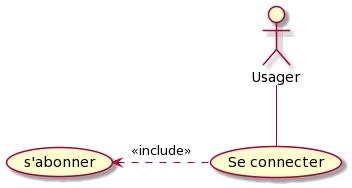

The diagram above was rendered by PlantUML. Its source (embedded in the PNG):
@startuml
'participants :
actor :Usager: as usa

(Se connecter) as (sec)

usa--(sec)
(sec) .left.> (s'abonner) : << include >>
'(new) .> (abonnes) : << include >>
'(new) .left.> (noire) : << include >>
@enduml